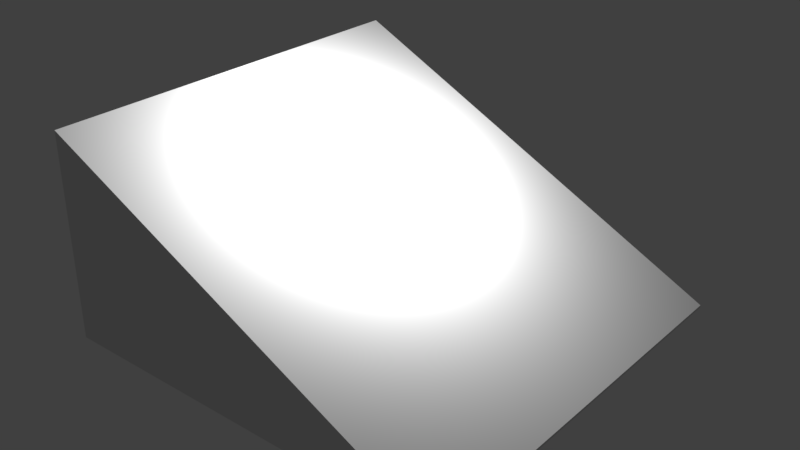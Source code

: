 # Source: ramp.blend  (saved by Blender 2.78.0; exported with 4.5.12 LTS)
import bpy
from mathutils import Matrix  # noqa: F401  (used for matrix-valued properties, if any)

bpy.ops.wm.read_factory_settings(use_empty=True)
scene = bpy.context.scene
scene.name = 'Scene'

# ---- collections
col_collection_1 = bpy.data.collections.new('Collection 1'); scene.collection.children.link(col_collection_1)

# ---- materials (node trees are filled in below, after node groups)
mat_material = bpy.data.materials.new('Material')
mat_material.alpha_threshold = 0.0
mat_material.use_transparent_shadow = False
mat_material.roughness = 0.5
mat_material.line_color = (0.0, 0.0, 0.0, 1.0)

# ---- material node trees

# ---- world
world_world = bpy.data.worlds.new('World'); scene.world = world_world
world_world.color = (0.05088, 0.05088, 0.05088)
world_world.use_sun_shadow = False
world_world.sun_shadow_jitter_overblur = 0.0
world_world.cycles.sampling_method = 'MANUAL'

# ---- lights
light_lamp = bpy.data.lights.new('Lamp', 'POINT')
light_lamp.transmission_factor = 0.0
light_lamp.cutoff_distance = 30.0
light_lamp.energy = 100.0
light_lamp.shadow_buffer_clip_start = 1.001
light_lamp.shadow_soft_size = 0.1
light_lamp.shadow_maximum_resolution = 0.006
light_lamp.use_absolute_resolution = True

# ---- meshes
me_cube = bpy.data.meshes.new('Cube')
me_cube.from_pydata([(1.0, 1.0, -1.0), (1.0, -1.0, -1.0), (-1.0, -1.0, -1.0), (-1.0, 1.0, -1.0), (1.0, 1.0, -0.9888), (1.0, -1.0, -0.9888), (-1.0, -1.0, -0.0004725), (-1.0, 1.0, -0.0004725)], [], [(0, 1, 2, 3), (4, 7, 6, 5), (0, 4, 5, 1), (1, 5, 6, 2), (2, 6, 7, 3), (4, 0, 3, 7)])
me_cube.materials.append(mat_material)
me_cube.use_remesh_preserve_volume = False
me_cube.use_remesh_preserve_attributes = False
me_cube.use_mirror_vertex_groups = False
me_cube.update()

# ---- objects
ob_cube = bpy.data.objects.new('Cube', me_cube)
ob_lamp = bpy.data.objects.new('Lamp', light_lamp)

# ---- transforms, parenting, visibility, modifiers, constraints
ob_cube.location = (0.0, 0.0, 0.9613)
ob_cube.lock_rotations_4d = False
ob_cube.empty_display_type = 'ARROWS'
ob_cube.lineart.crease_threshold = 0.0
ob_lamp.location = (-0.1565, 0.04505, 0.9664)
ob_lamp.rotation_euler = (0.6503, 0.05522, 1.866)
ob_lamp.lock_rotations_4d = False
ob_lamp.empty_display_type = 'ARROWS'
ob_lamp.color = (0.0, 0.0, 0.0, 0.0)
ob_lamp.lineart.crease_threshold = 0.0

# ---- collection membership
col_collection_1.objects.link(ob_cube)
col_collection_1.objects.link(ob_lamp)

# ---- scene / render settings (as saved in the file)
scene.frame_start = 1; scene.frame_end = 250; scene.frame_set(1)
scene.render.engine = 'BLENDER_EEVEE_NEXT'
scene.render.resolution_percentage = 50
scene.render.dither_intensity = 0.0
scene.cycles.use_denoising = False
scene.cycles.samples = 128
scene.cycles.sampling_pattern = 'TABULATED_SOBOL'
scene.cycles.light_sampling_threshold = 0.0
scene.cycles.use_adaptive_sampling = False
scene.cycles.use_light_tree = False
scene.cycles.blur_glossy = 0.0
scene.cycles.sample_clamp_indirect = 0.0
scene.view_settings.view_transform = 'Standard'
bpy.context.view_layer.update()

# ---- added for rendering (the .blend has no active camera): camera
cam_auto = bpy.data.cameras.new('AutoCamera')
cam_auto.lens = 50.0
cam_auto.sensor_width = 36.0
cam_auto.clip_end = 1000.0
ob_auto_camera = bpy.data.objects.new('AutoCamera', cam_auto)
scene.collection.objects.link(ob_auto_camera)
ob_auto_camera.location = (2.77553, -3.33064, 2.68145)
ob_auto_camera.rotation_euler = (1.09748, -7.21219e-08, 0.694738)
scene.camera = ob_auto_camera
bpy.context.view_layer.update()
